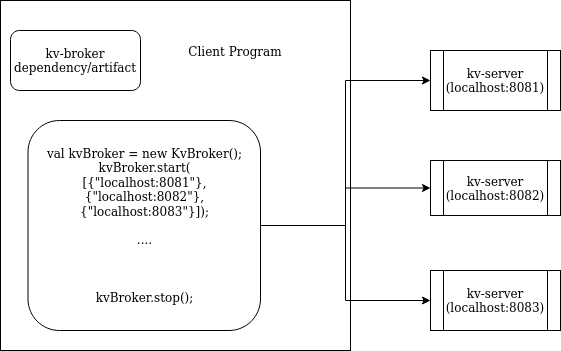

The diagram above was exported from draw.io. Its source (the exported page's mxGraphModel, read from the mxfile embedded in the PNG):
<mxGraphModel dx="1669" dy="945" grid="1" gridSize="10" guides="1" tooltips="1" connect="1" arrows="1" fold="1" page="1" pageScale="1" pageWidth="850" pageHeight="1100" math="0" shadow="0">
  <root>
    <mxCell id="0" />
    <mxCell id="1" parent="0" />
    <mxCell id="nt3czllzb-EZ-yoPzDw7-1" value="" style="whiteSpace=wrap;html=1;aspect=fixed;" vertex="1" parent="1">
      <mxGeometry x="70" y="220" width="350" height="350" as="geometry" />
    </mxCell>
    <mxCell id="nt3czllzb-EZ-yoPzDw7-2" value="&lt;div&gt;kv-broker dependency/artifact&lt;/div&gt;" style="rounded=1;whiteSpace=wrap;html=1;" vertex="1" parent="1">
      <mxGeometry x="80" y="250" width="130" height="60" as="geometry" />
    </mxCell>
    <mxCell id="nt3czllzb-EZ-yoPzDw7-8" style="edgeStyle=orthogonalEdgeStyle;rounded=0;orthogonalLoop=1;jettySize=auto;html=1;entryX=0;entryY=0.5;entryDx=0;entryDy=0;" edge="1" parent="1" source="nt3czllzb-EZ-yoPzDw7-3" target="nt3czllzb-EZ-yoPzDw7-5">
      <mxGeometry relative="1" as="geometry" />
    </mxCell>
    <mxCell id="nt3czllzb-EZ-yoPzDw7-9" style="edgeStyle=orthogonalEdgeStyle;rounded=0;orthogonalLoop=1;jettySize=auto;html=1;" edge="1" parent="1" source="nt3czllzb-EZ-yoPzDw7-3" target="nt3czllzb-EZ-yoPzDw7-6">
      <mxGeometry relative="1" as="geometry" />
    </mxCell>
    <mxCell id="nt3czllzb-EZ-yoPzDw7-10" style="edgeStyle=orthogonalEdgeStyle;rounded=0;orthogonalLoop=1;jettySize=auto;html=1;entryX=0;entryY=0.5;entryDx=0;entryDy=0;" edge="1" parent="1" source="nt3czllzb-EZ-yoPzDw7-3" target="nt3czllzb-EZ-yoPzDw7-7">
      <mxGeometry relative="1" as="geometry" />
    </mxCell>
    <mxCell id="nt3czllzb-EZ-yoPzDw7-3" value="&lt;div&gt;val kvBroker = new KvBroker();&lt;/div&gt;&lt;div&gt;kvBroker.start(&lt;/div&gt;&lt;div&gt;[{&quot;localhost:8081&quot;}, {&quot;localhost:8082&quot;}, {&quot;localhost:8083&quot;}]);&lt;br&gt;&lt;br&gt;....&lt;br&gt;&lt;br&gt;&lt;br&gt;&lt;br&gt;kvBroker.stop();&lt;br&gt;&lt;/div&gt;" style="rounded=1;whiteSpace=wrap;html=1;" vertex="1" parent="1">
      <mxGeometry x="97.5" y="340" width="232.5" height="210" as="geometry" />
    </mxCell>
    <mxCell id="nt3czllzb-EZ-yoPzDw7-4" value="&lt;div&gt;Client Program&lt;/div&gt;&lt;div&gt;&lt;br&gt;&lt;/div&gt;" style="text;html=1;strokeColor=none;fillColor=none;align=center;verticalAlign=middle;whiteSpace=wrap;rounded=0;" vertex="1" parent="1">
      <mxGeometry x="240" y="260" width="130" height="35" as="geometry" />
    </mxCell>
    <mxCell id="nt3czllzb-EZ-yoPzDw7-5" value="kv-server (localhost:8081)" style="shape=process;whiteSpace=wrap;html=1;backgroundOutline=1;" vertex="1" parent="1">
      <mxGeometry x="500" y="270" width="130" height="60" as="geometry" />
    </mxCell>
    <mxCell id="nt3czllzb-EZ-yoPzDw7-6" value="kv-server (localhost:8082)" style="shape=process;whiteSpace=wrap;html=1;backgroundOutline=1;" vertex="1" parent="1">
      <mxGeometry x="500" y="380" width="130" height="55" as="geometry" />
    </mxCell>
    <mxCell id="nt3czllzb-EZ-yoPzDw7-7" value="kv-server (localhost:8083)" style="shape=process;whiteSpace=wrap;html=1;backgroundOutline=1;" vertex="1" parent="1">
      <mxGeometry x="500" y="490" width="130" height="60" as="geometry" />
    </mxCell>
  </root>
</mxGraphModel>